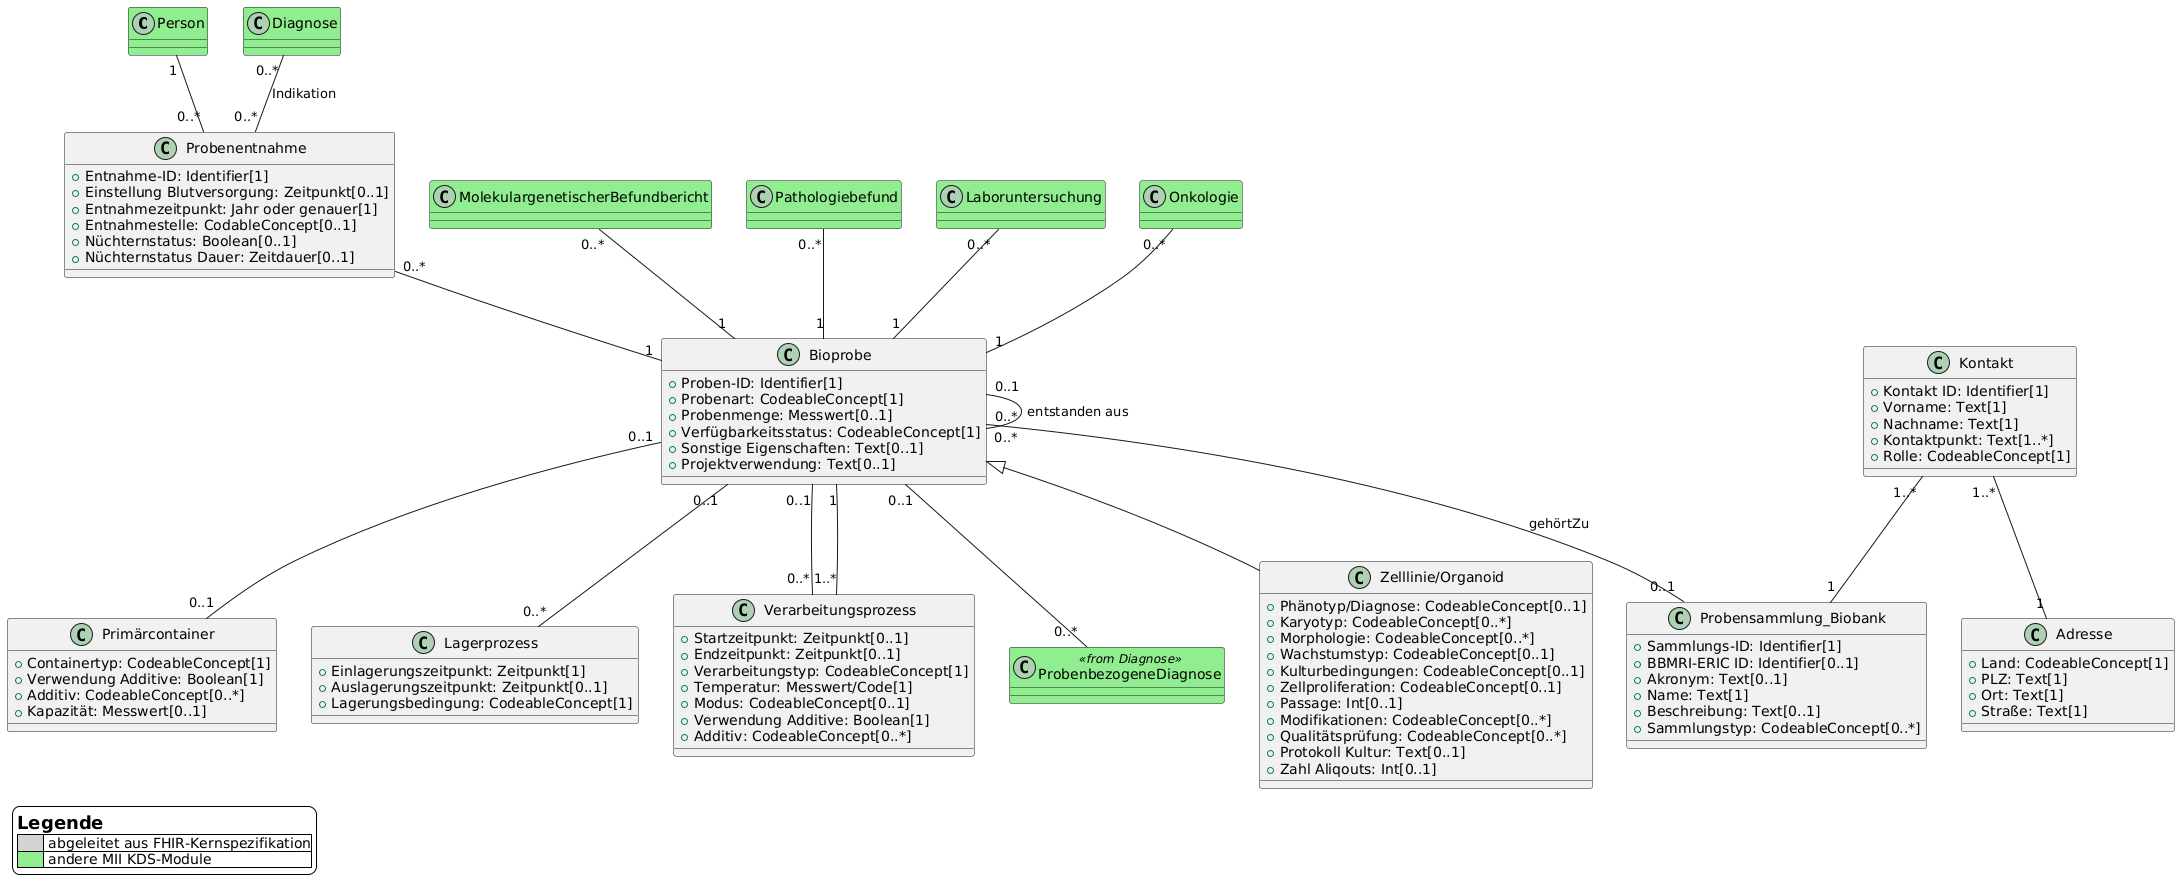

The diagram above was rendered by PlantUML. Its source (embedded in the PNG):
@startuml
skinparam legendBackgroundColor #white

class Person #Lightgreen

class Diagnose #Lightgreen {}

class ProbenbezogeneDiagnose <<from Diagnose>> #Lightgreen {}

class MolekulargenetischerBefundbericht #Lightgreen
class Pathologiebefund #Lightgreen
class Laboruntersuchung #Lightgreen
class Onkologie #Lightgreen

class Probenentnahme {
    +Entnahme-ID: Identifier[1]
    +Einstellung Blutversorgung: Zeitpunkt[0..1]
    +Entnahmezeitpunkt: Jahr oder genauer[1]
    +Entnahmestelle: CodableConcept[0..1]
    +Nüchternstatus: Boolean[0..1]
    +Nüchternstatus Dauer: Zeitdauer[0..1]
}

class Bioprobe {
    +Proben-ID: Identifier[1]
    +Probenart: CodeableConcept[1]
    +Probenmenge: Messwert[0..1]
    +Verfügbarkeitsstatus: CodeableConcept[1]
    +Sonstige Eigenschaften: Text[0..1]
    +Projektverwendung: Text[0..1]
}

class Zelllinie/Organoid extends Bioprobe {
    +Phänotyp/Diagnose: CodeableConcept[0..1]
    +Karyotyp: CodeableConcept[0..*]
    +Morphologie: CodeableConcept[0..*]
    +Wachstumstyp: CodeableConcept[0..1]
    +Kulturbedingungen: CodeableConcept[0..1]
    +Zellproliferation: CodeableConcept[0..1]
    +Passage: Int[0..1]
    +Modifikationen: CodeableConcept[0..*]
    +Qualitätsprüfung: CodeableConcept[0..*]
    +Protokoll Kultur: Text[0..1]
    +Zahl Aliqouts: Int[0..1]
}


class Probensammlung_Biobank {
    +Sammlungs-ID: Identifier[1]
    +BBMRI-ERIC ID: Identifier[0..1]
    +Akronym: Text[0..1]
    +Name: Text[1]
    +Beschreibung: Text[0..1]
    +Sammlungstyp: CodeableConcept[0..*]
}

class Primärcontainer {
    +Containertyp: CodeableConcept[1]
    +Verwendung Additive: Boolean[1]
    +Additiv: CodeableConcept[0..*]
    +Kapazität: Messwert[0..1]
}

class Lagerprozess {
    +Einlagerungszeitpunkt: Zeitpunkt[1]
    +Auslagerungszeitpunkt: Zeitpunkt[0..1]
    +Lagerungsbedingung: CodeableConcept[1]
}

class Verarbeitungsprozess {
    +Startzeitpunkt: Zeitpunkt[0..1]
    +Endzeitpunkt: Zeitpunkt[0..1]
    +Verarbeitungstyp: CodeableConcept[1]
    +Temperatur: Messwert/Code[1]
    +Modus: CodeableConcept[0..1]
    +Verwendung Additive: Boolean[1]
    +Additiv: CodeableConcept[0..*]
}

class Kontakt {
    +Kontakt ID: Identifier[1]
    +Vorname: Text[1]
    +Nachname: Text[1]
    +Kontaktpunkt: Text[1..*]
    +Rolle: CodeableConcept[1]
}

class Adresse {
    +Land: CodeableConcept[1]
    +PLZ: Text[1]
    +Ort: Text[1]
    +Straße: Text[1]
}

Person "1" -- "0..*" Probenentnahme
Diagnose "0..*" -- "0..*" Probenentnahme : Indikation
Probenentnahme "0..*" -- "1" Bioprobe
Bioprobe "0..*" -- "0..1" Probensammlung_Biobank : gehörtZu
MolekulargenetischerBefundbericht "0..*" -- "1" Bioprobe
Pathologiebefund "0..*" -- "1" Bioprobe
Onkologie "0..*" -- "1" Bioprobe
Laboruntersuchung "0..*" -- "1" Bioprobe
Bioprobe "0..1" -- "0..*" Lagerprozess
Bioprobe "0..1" -- "0..*" Verarbeitungsprozess
Bioprobe "1" -- "1..*" Verarbeitungsprozess
Bioprobe "0..1" -- "0..1" Primärcontainer
Kontakt "1..*" -- "1" Adresse
Kontakt "1..*" -- "1" Probensammlung_Biobank
Bioprobe "0..1" -- "0..*" ProbenbezogeneDiagnose
Bioprobe "0..1" -- "0..*" Bioprobe : entstanden aus

legend left
    = Legende
    |<#lightgray>      | abgeleitet aus FHIR-Kernspezifikation|
    |<#lightgreen>     | andere MII KDS-Module|
endlegend
@enduml